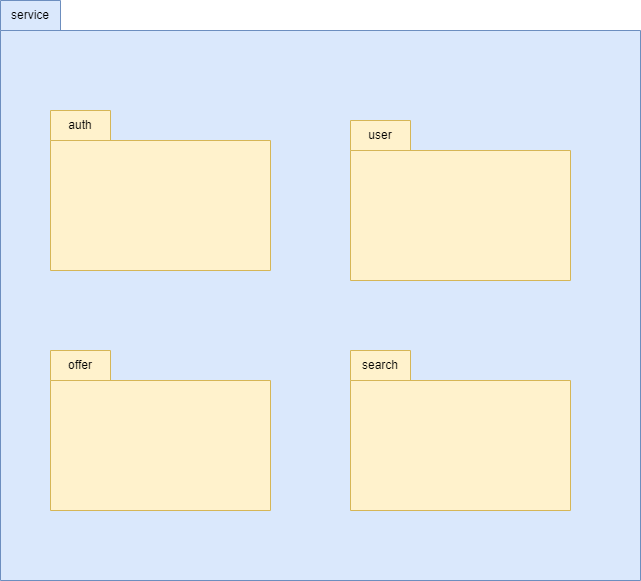

The diagram above was exported from draw.io. Its source (the exported page's mxGraphModel, read from the mxfile embedded in the PNG):
<mxGraphModel dx="1185" dy="651" grid="1" gridSize="10" guides="1" tooltips="1" connect="1" arrows="1" fold="1" page="1" pageScale="1" pageWidth="1000" pageHeight="1000" math="0" shadow="0">
  <root>
    <mxCell id="0" />
    <mxCell id="1" parent="0" />
    <mxCell id="FggzyZyQZ7Z7SXiMhANs-5" value="" style="shape=folder;fontStyle=1;spacingTop=10;tabWidth=60;tabHeight=30;tabPosition=left;html=1;whiteSpace=wrap;fillColor=#dae8fc;strokeColor=#6c8ebf;" vertex="1" parent="1">
      <mxGeometry x="160" y="210" width="640" height="580" as="geometry" />
    </mxCell>
    <mxCell id="FggzyZyQZ7Z7SXiMhANs-6" value="service" style="text;html=1;align=center;verticalAlign=middle;whiteSpace=wrap;rounded=0;" vertex="1" parent="1">
      <mxGeometry x="160" y="210" width="60" height="30" as="geometry" />
    </mxCell>
    <mxCell id="FggzyZyQZ7Z7SXiMhANs-7" value="" style="shape=folder;fontStyle=1;spacingTop=10;tabWidth=60;tabHeight=30;tabPosition=left;html=1;whiteSpace=wrap;fillColor=#fff2cc;strokeColor=#d6b656;" vertex="1" parent="1">
      <mxGeometry x="210" y="320" width="220" height="160" as="geometry" />
    </mxCell>
    <mxCell id="FggzyZyQZ7Z7SXiMhANs-8" value="" style="shape=folder;fontStyle=1;spacingTop=10;tabWidth=60;tabHeight=30;tabPosition=left;html=1;whiteSpace=wrap;fillColor=#fff2cc;strokeColor=#d6b656;" vertex="1" parent="1">
      <mxGeometry x="510" y="330" width="220" height="160" as="geometry" />
    </mxCell>
    <mxCell id="FggzyZyQZ7Z7SXiMhANs-9" value="auth" style="text;html=1;align=center;verticalAlign=middle;whiteSpace=wrap;rounded=0;" vertex="1" parent="1">
      <mxGeometry x="210" y="320" width="60" height="30" as="geometry" />
    </mxCell>
    <mxCell id="FggzyZyQZ7Z7SXiMhANs-10" value="user" style="text;html=1;align=center;verticalAlign=middle;whiteSpace=wrap;rounded=0;" vertex="1" parent="1">
      <mxGeometry x="510" y="330" width="60" height="30" as="geometry" />
    </mxCell>
    <mxCell id="FggzyZyQZ7Z7SXiMhANs-11" value="" style="shape=folder;fontStyle=1;spacingTop=10;tabWidth=60;tabHeight=30;tabPosition=left;html=1;whiteSpace=wrap;fillColor=#fff2cc;strokeColor=#d6b656;" vertex="1" parent="1">
      <mxGeometry x="210" y="560" width="220" height="160" as="geometry" />
    </mxCell>
    <mxCell id="FggzyZyQZ7Z7SXiMhANs-12" value="offer" style="text;html=1;align=center;verticalAlign=middle;whiteSpace=wrap;rounded=0;" vertex="1" parent="1">
      <mxGeometry x="210" y="560" width="60" height="30" as="geometry" />
    </mxCell>
    <mxCell id="FggzyZyQZ7Z7SXiMhANs-13" value="" style="shape=folder;fontStyle=1;spacingTop=10;tabWidth=60;tabHeight=30;tabPosition=left;html=1;whiteSpace=wrap;fillColor=#fff2cc;strokeColor=#d6b656;" vertex="1" parent="1">
      <mxGeometry x="510" y="560" width="220" height="160" as="geometry" />
    </mxCell>
    <mxCell id="FggzyZyQZ7Z7SXiMhANs-14" value="search" style="text;html=1;align=center;verticalAlign=middle;whiteSpace=wrap;rounded=0;" vertex="1" parent="1">
      <mxGeometry x="510" y="560" width="60" height="30" as="geometry" />
    </mxCell>
  </root>
</mxGraphModel>